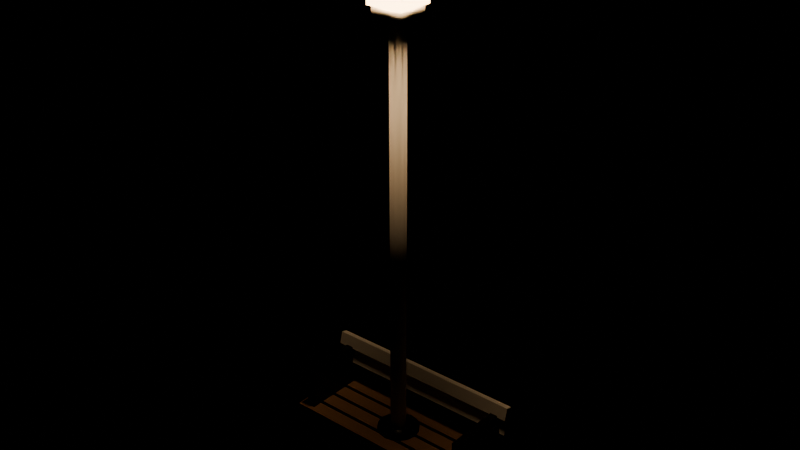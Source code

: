 # Source: library.blend  (saved by Blender 5.2.45; exported with 4.5.12 LTS)
import bpy
from mathutils import Matrix  # noqa: F401  (used for matrix-valued properties, if any)

bpy.ops.wm.read_factory_settings(use_empty=True)
scene = bpy.context.scene
scene.name = 'Scene'

# ---- collections
col_street_lamp = bpy.data.collections.new('Street Lamp'); scene.collection.children.link(col_street_lamp)

# ---- materials (node trees are filled in below, after node groups)
mat_weathered_wood = bpy.data.materials.new('Weathered Wood')
mat_weathered_wood.diffuse_color = (0.32, 0.18, 0.09, 1.0)
mat_iron = bpy.data.materials.new('Iron')
mat_iron.diffuse_color = (0.02, 0.022, 0.025, 1.0)
mat_lantern_glass = bpy.data.materials.new('Lantern Glass')
mat_lantern_glass.diffuse_color = (1.0, 0.75, 0.4, 1.0)

# ---- material node trees
mat_weathered_wood.use_nodes = True; mat_weathered_wood.node_tree.nodes.clear()
_N = mat_weathered_wood.node_tree.nodes; _L = mat_weathered_wood.node_tree.links
n0 = _N.new('ShaderNodeBsdfPrincipled'); n0.name = 'Principled BSDF'; n0.location = (-200, 100)
n0.inputs[0].default_value = (0.32, 0.18, 0.09, 1.0)
n0.inputs[2].default_value = 0.7
n0.inputs[10].default_value = 0.005
n1 = _N.new('ShaderNodeOutputMaterial'); n1.name = 'Material Output'; n1.location = (200, 100)
_L.new(n0.outputs[0], n1.inputs[0])
n1.is_active_output = True
mat_iron.use_nodes = True; mat_iron.node_tree.nodes.clear()
_N = mat_iron.node_tree.nodes; _L = mat_iron.node_tree.links
n0 = _N.new('ShaderNodeBsdfPrincipled'); n0.name = 'Principled BSDF'; n0.location = (-200, 100)
n0.inputs[0].default_value = (0.02, 0.022, 0.025, 1.0)
n0.inputs[1].default_value = 1.0
n0.inputs[2].default_value = 0.35
n0.inputs[10].default_value = 0.005
n1 = _N.new('ShaderNodeOutputMaterial'); n1.name = 'Material Output'; n1.location = (200, 100)
_L.new(n0.outputs[0], n1.inputs[0])
n1.is_active_output = True
mat_lantern_glass.use_nodes = True; mat_lantern_glass.node_tree.nodes.clear()
_N = mat_lantern_glass.node_tree.nodes; _L = mat_lantern_glass.node_tree.links
n0 = _N.new('ShaderNodeBsdfPrincipled'); n0.name = 'Principled BSDF'; n0.location = (-200, 100)
n0.inputs[0].default_value = (1.0, 0.75, 0.4, 1.0)
n0.inputs[2].default_value = 0.2
n0.inputs[10].default_value = 0.005
n0.inputs[27].default_value = (1.0, 0.62, 0.28, 1.0)
n0.inputs[28].default_value = 12.0
n1 = _N.new('ShaderNodeOutputMaterial'); n1.name = 'Material Output'; n1.location = (200, 100)
_L.new(n0.outputs[0], n1.inputs[0])
n1.is_active_output = True

# ---- lights
light_lamp_light = bpy.data.lights.new('Lamp Light', 'POINT')
light_lamp_light.color = (1.0, 0.62, 0.3)
light_lamp_light.energy = 180.0
light_lamp_light.shadow_soft_size = 0.15

# ---- meshes
me_bench = bpy.data.meshes.new('Bench')
me_bench.from_pydata([(-0.8, -0.055, -0.025), (-0.8, -0.055, 0.025), (-0.8, 0.055, -0.025), (-0.8, 0.055, 0.025), (0.8, -0.055, -0.025), (0.8, -0.055, 0.025), (0.8, 0.055, -0.025), (0.8, 0.055, 0.025), (-0.8, 0.085, -0.025), (-0.8, 0.085, 0.025), (-0.8, 0.195, -0.025), (-0.8, 0.195, 0.025), (0.8, 0.085, -0.025), (0.8, 0.085, 0.025), (0.8, 0.195, -0.025), (0.8, 0.195, 0.025), (-0.8, 0.225, -0.025), (-0.8, 0.225, 0.025), (-0.8, 0.335, -0.025), (-0.8, 0.335, 0.025), (0.8, 0.225, -0.025), (0.8, 0.225, 0.025), (0.8, 0.335, -0.025), (0.8, 0.335, 0.025), (-0.8, 0.365, -0.025), (-0.8, 0.365, 0.025), (-0.8, 0.475, -0.025), (-0.8, 0.475, 0.025), (0.8, 0.365, -0.025), (0.8, 0.365, 0.025), (0.8, 0.475, -0.025), (0.8, 0.475, 0.025), (-0.8, 0.4334, 0.2077), (-0.8, 0.4581, 0.3046), (-0.8, 0.4819, 0.1954), (-0.8, 0.5066, 0.2923), (0.8, 0.4334, 0.2077), (0.8, 0.4581, 0.3046), (0.8, 0.4819, 0.1954), (0.8, 0.5066, 0.2923), (-0.8, 0.4334, 0.3377), (-0.8, 0.4581, 0.4346), (-0.8, 0.4819, 0.3254), (-0.8, 0.5066, 0.4223), (0.8, 0.4334, 0.3377), (0.8, 0.4581, 0.4346), (0.8, 0.4819, 0.3254), (0.8, 0.5066, 0.4223), (-0.73, -0.02, -0.45), (-0.73, -0.02, 0.35), (-0.73, 0.52, -0.45), (-0.73, 0.52, 0.35), (-0.67, -0.02, -0.45), (-0.67, -0.02, 0.35), (-0.67, 0.52, -0.45), (-0.67, 0.52, 0.35), (0.67, -0.02, -0.45), (0.67, -0.02, 0.35), (0.67, 0.52, -0.45), (0.67, 0.52, 0.35), (0.73, -0.02, -0.45), (0.73, -0.02, 0.35), (0.73, 0.52, -0.45), (0.73, 0.52, 0.35)], [], [(0, 1, 3, 2), (2, 3, 7, 6), (6, 7, 5, 4), (4, 5, 1, 0), (2, 6, 4, 0), (7, 3, 1, 5), (8, 9, 11, 10), (10, 11, 15, 14), (14, 15, 13, 12), (12, 13, 9, 8), (10, 14, 12, 8), (15, 11, 9, 13), (16, 17, 19, 18), (18, 19, 23, 22), (22, 23, 21, 20), (20, 21, 17, 16), (18, 22, 20, 16), (23, 19, 17, 21), (24, 25, 27, 26), (26, 27, 31, 30), (30, 31, 29, 28), (28, 29, 25, 24), (26, 30, 28, 24), (31, 27, 25, 29), (32, 33, 35, 34), (34, 35, 39, 38), (38, 39, 37, 36), (36, 37, 33, 32), (34, 38, 36, 32), (39, 35, 33, 37), (40, 41, 43, 42), (42, 43, 47, 46), (46, 47, 45, 44), (44, 45, 41, 40), (42, 46, 44, 40), (47, 43, 41, 45), (48, 49, 51, 50), (50, 51, 55, 54), (54, 55, 53, 52), (52, 53, 49, 48), (50, 54, 52, 48), (55, 51, 49, 53), (56, 57, 59, 58), (58, 59, 63, 62), (62, 63, 61, 60), (60, 61, 57, 56), (58, 62, 60, 56), (63, 59, 57, 61)])
me_bench.polygons.foreach_set('material_index', [0, 0, 0, 0, 0, 0, 0, 0, 0, 0, 0, 0, 0, 0, 0, 0, 0, 0, 0, 0, 0, 0, 0, 0, 1, 1, 1, 1, 1, 1, 1, 1, 1, 1, 1, 1, 2, 2, 2, 2, 2, 2, 2, 2, 2, 2, 2, 2])
_uv = me_bench.uv_layers.new(name='UVMap')
_uv.uv.foreach_set('vector', [0.375, 0.0, 0.625, 0.0, 0.625, 0.25, 0.375, 0.25, 0.375, 0.25, 0.625, 0.25, 0.625, 0.5, 0.375, 0.5, 0.375, 0.5, 0.625, 0.5, 0.625, 0.75, 0.375, 0.75, 0.375, 0.75, 0.625, 0.75, 0.625, 1.0, 0.375, 1.0, 0.125, 0.5, 0.375, 0.5, 0.375, 0.75, 0.125, 0.75, 0.625, 0.5, 0.875, 0.5, 0.875, 0.75, 0.625, 0.75, 0.375, 0.0, 0.625, 0.0, 0.625, 0.25, 0.375, 0.25, 0.375, 0.25, 0.625, 0.25, 0.625, 0.5, 0.375, 0.5, 0.375, 0.5, 0.625, 0.5, 0.625, 0.75, 0.375, 0.75, 0.375, 0.75, 0.625, 0.75, 0.625, 1.0, 0.375, 1.0, 0.125, 0.5, 0.375, 0.5, 0.375, 0.75, 0.125, 0.75, 0.625, 0.5, 0.875, 0.5, 0.875, 0.75, 0.625, 0.75, 0.375, 0.0, 0.625, 0.0, 0.625, 0.25, 0.375, 0.25, 0.375, 0.25, 0.625, 0.25, 0.625, 0.5, 0.375, 0.5, 0.375, 0.5, 0.625, 0.5, 0.625, 0.75, 0.375, 0.75, 0.375, 0.75, 0.625, 0.75, 0.625, 1.0, 0.375, 1.0, 0.125, 0.5, 0.375, 0.5, 0.375, 0.75, 0.125, 0.75, 0.625, 0.5, 0.875, 0.5, 0.875, 0.75, 0.625, 0.75, 0.375, 0.0, 0.625, 0.0, 0.625, 0.25, 0.375, 0.25, 0.375, 0.25, 0.625, 0.25, 0.625, 0.5, 0.375, 0.5, 0.375, 0.5, 0.625, 0.5, 0.625, 0.75, 0.375, 0.75, 0.375, 0.75, 0.625, 0.75, 0.625, 1.0, 0.375, 1.0, 0.125, 0.5, 0.375, 0.5, 0.375, 0.75, 0.125, 0.75, 0.625, 0.5, 0.875, 0.5, 0.875, 0.75, 0.625, 0.75, 0.375, 0.0, 0.625, 0.0, 0.625, 0.25, 0.375, 0.25, 0.375, 0.25, 0.625, 0.25, 0.625, 0.5, 0.375, 0.5, 0.375, 0.5, 0.625, 0.5, 0.625, 0.75, 0.375, 0.75, 0.375, 0.75, 0.625, 0.75, 0.625, 1.0, 0.375, 1.0, 0.125, 0.5, 0.375, 0.5, 0.375, 0.75, 0.125, 0.75, 0.625, 0.5, 0.875, 0.5, 0.875, 0.75, 0.625, 0.75, 0.375, 0.0, 0.625, 0.0, 0.625, 0.25, 0.375, 0.25, 0.375, 0.25, 0.625, 0.25, 0.625, 0.5, 0.375, 0.5, 0.375, 0.5, 0.625, 0.5, 0.625, 0.75, 0.375, 0.75, 0.375, 0.75, 0.625, 0.75, 0.625, 1.0, 0.375, 1.0, 0.125, 0.5, 0.375, 0.5, 0.375, 0.75, 0.125, 0.75, 0.625, 0.5, 0.875, 0.5, 0.875, 0.75, 0.625, 0.75, 0.375, 0.0, 0.625, 0.0, 0.625, 0.25, 0.375, 0.25, 0.375, 0.25, 0.625, 0.25, 0.625, 0.5, 0.375, 0.5, 0.375, 0.5, 0.625, 0.5, 0.625, 0.75, 0.375, 0.75, 0.375, 0.75, 0.625, 0.75, 0.625, 1.0, 0.375, 1.0, 0.125, 0.5, 0.375, 0.5, 0.375, 0.75, 0.125, 0.75, 0.625, 0.5, 0.875, 0.5, 0.875, 0.75, 0.625, 0.75, 0.375, 0.0, 0.625, 0.0, 0.625, 0.25, 0.375, 0.25, 0.375, 0.25, 0.625, 0.25, 0.625, 0.5, 0.375, 0.5, 0.375, 0.5, 0.625, 0.5, 0.625, 0.75, 0.375, 0.75, 0.375, 0.75, 0.625, 0.75, 0.625, 1.0, 0.375, 1.0, 0.125, 0.5, 0.375, 0.5, 0.375, 0.75, 0.125, 0.75, 0.625, 0.5, 0.875, 0.5, 0.875, 0.75, 0.625, 0.75])
me_bench.materials.append(mat_weathered_wood)
me_bench.materials.append(None)
me_bench.materials.append(mat_iron)
me_bench.update()
me_post = bpy.data.meshes.new('Post')
me_post.from_pydata([(0.0, 0.16, -0.25), (0.0, 0.16, 0.25), (0.06123, 0.1478, -0.25), (0.06123, 0.1478, 0.25), (0.1131, 0.1131, -0.25), (0.1131, 0.1131, 0.25), (0.1478, 0.06123, -0.25), (0.1478, 0.06123, 0.25), (0.16, 0.0, -0.25), (0.16, 0.0, 0.25), (0.1478, -0.06123, -0.25), (0.1478, -0.06123, 0.25), (0.1131, -0.1131, -0.25), (0.1131, -0.1131, 0.25), (0.06123, -0.1478, -0.25), (0.06123, -0.1478, 0.25), (0.0, -0.16, -0.25), (0.0, -0.16, 0.25), (-0.06123, -0.1478, -0.25), (-0.06123, -0.1478, 0.25), (-0.1131, -0.1131, -0.25), (-0.1131, -0.1131, 0.25), (-0.1478, -0.06123, -0.25), (-0.1478, -0.06123, 0.25), (-0.16, 0.0, -0.25), (-0.16, 0.0, 0.25), (-0.1478, 0.06123, -0.25), (-0.1478, 0.06123, 0.25), (-0.1131, 0.1131, -0.25), (-0.1131, 0.1131, 0.25), (-0.06123, 0.1478, -0.25), (-0.06123, 0.1478, 0.25), (0.0, 0.06, 0.05), (0.0, 0.06, 3.45), (0.03, 0.05196, 0.05), (0.03, 0.05196, 3.45), (0.05196, 0.03, 0.05), (0.05196, 0.03, 3.45), (0.06, 0.0, 0.05), (0.06, 0.0, 3.45), (0.05196, -0.03, 0.05), (0.05196, -0.03, 3.45), (0.03, -0.05196, 0.05), (0.03, -0.05196, 3.45), (0.0, -0.06, 0.05), (0.0, -0.06, 3.45), (-0.03, -0.05196, 0.05), (-0.03, -0.05196, 3.45), (-0.05196, -0.03, 0.05), (-0.05196, -0.03, 3.45), (-0.06, 0.0, 0.05), (-0.06, 0.0, 3.45), (-0.05196, 0.03, 0.05), (-0.05196, 0.03, 3.45), (-0.03, 0.05196, 0.05), (-0.03, 0.05196, 3.45), (-0.2263, 0.2263, 3.86), (0.2263, 0.2263, 3.86), (0.2263, -0.2263, 3.86), (-0.2263, -0.2263, 3.86), (0.0, 0.0, 4.14), (-0.1202, 0.1202, 3.44), (-0.1202, 0.1202, 3.5), (0.1202, 0.1202, 3.44), (0.1202, 0.1202, 3.5), (0.1202, -0.1202, 3.44), (0.1202, -0.1202, 3.5), (-0.1202, -0.1202, 3.44), (-0.1202, -0.1202, 3.5)], [], [(0, 1, 3, 2), (2, 3, 5, 4), (4, 5, 7, 6), (6, 7, 9, 8), (8, 9, 11, 10), (10, 11, 13, 12), (12, 13, 15, 14), (14, 15, 17, 16), (16, 17, 19, 18), (18, 19, 21, 20), (20, 21, 23, 22), (22, 23, 25, 24), (24, 25, 27, 26), (26, 27, 29, 28), (3, 1, 31, 29, 27, 25, 23, 21, 19, 17, 15, 13, 11, 9, 7, 5), (28, 29, 31, 30), (30, 31, 1, 0), (0, 2, 4, 6, 8, 10, 12, 14, 16, 18, 20, 22, 24, 26, 28, 30), (32, 33, 35, 34), (34, 35, 37, 36), (36, 37, 39, 38), (38, 39, 41, 40), (40, 41, 43, 42), (42, 43, 45, 44), (44, 45, 47, 46), (46, 47, 49, 48), (48, 49, 51, 50), (50, 51, 53, 52), (35, 33, 55, 53, 51, 49, 47, 45, 43, 41, 39, 37), (52, 53, 55, 54), (54, 55, 33, 32), (32, 34, 36, 38, 40, 42, 44, 46, 48, 50, 52, 54), (56, 60, 57), (57, 60, 58), (56, 57, 58, 59), (58, 60, 59), (59, 60, 56), (61, 62, 64, 63), (63, 64, 66, 65), (64, 62, 68, 66), (65, 66, 68, 67), (67, 68, 62, 61), (61, 63, 65, 67)])
me_post.polygons.foreach_set('use_smooth', [True] * 43)
me_post.polygons.foreach_set('material_index', [0, 0, 0, 0, 0, 0, 0, 0, 0, 0, 0, 0, 0, 0, 0, 0, 0, 0, 1, 1, 1, 1, 1, 1, 1, 1, 1, 1, 1, 1, 1, 1, 1, 1, 1, 1, 1, 1, 1, 1, 1, 1, 1])
_uv = me_post.uv_layers.new(name='UVMap')
_uv.uv.foreach_set('vector', [1.0, 0.5, 1.0, 1.0, 0.9375, 1.0, 0.9375, 0.5, 0.9375, 0.5, 0.9375, 1.0, 0.875, 1.0, 0.875, 0.5, 0.875, 0.5, 0.875, 1.0, 0.8125, 1.0, 0.8125, 0.5, 0.8125, 0.5, 0.8125, 1.0, 0.75, 1.0, 0.75, 0.5, 0.75, 0.5, 0.75, 1.0, 0.6875, 1.0, 0.6875, 0.5, 0.6875, 0.5, 0.6875, 1.0, 0.625, 1.0, 0.625, 0.5, 0.625, 0.5, 0.625, 1.0, 0.5625, 1.0, 0.5625, 0.5, 0.5625, 0.5, 0.5625, 1.0, 0.5, 1.0, 0.5, 0.5, 0.5, 0.5, 0.5, 1.0, 0.4375, 1.0, 0.4375, 0.5, 0.4375, 0.5, 0.4375, 1.0, 0.375, 1.0, 0.375, 0.5, 0.375, 0.5, 0.375, 1.0, 0.3125, 1.0, 0.3125, 0.5, 0.3125, 0.5, 0.3125, 1.0, 0.25, 1.0, 0.25, 0.5, 0.25, 0.5, 0.25, 1.0, 0.1875, 1.0, 0.1875, 0.5, 0.1875, 0.5, 0.1875, 1.0, 0.125, 1.0, 0.125, 0.5, 0.3418, 0.4717, 0.25, 0.49, 0.1582, 0.4717, 0.08029, 0.4197, 0.02827, 0.3418, 0.01, 0.25, 0.02827, 0.1582, 0.08029, 0.08029, 0.1582, 0.02827, 0.25, 0.01, 0.3418, 0.02827, 0.4197, 0.08029, 0.4717, 0.1582, 0.49, 0.25, 0.4717, 0.3418, 0.4197, 0.4197, 0.125, 0.5, 0.125, 1.0, 0.0625, 1.0, 0.0625, 0.5, 0.0625, 0.5, 0.0625, 1.0, 0.0, 1.0, 0.0, 0.5, 0.75, 0.49, 0.8418, 0.4717, 0.9197, 0.4197, 0.9717, 0.3418, 0.99, 0.25, 0.9717, 0.1582, 0.9197, 0.08029, 0.8418, 0.02827, 0.75, 0.01, 0.6582, 0.02827, 0.5803, 0.08029, 0.5283, 0.1582, 0.51, 0.25, 0.5283, 0.3418, 0.5803, 0.4197, 0.6582, 0.4717, 1.0, 0.5, 1.0, 1.0, 0.9167, 1.0, 0.9167, 0.5, 0.9167, 0.5, 0.9167, 1.0, 0.8333, 1.0, 0.8333, 0.5, 0.8333, 0.5, 0.8333, 1.0, 0.75, 1.0, 0.75, 0.5, 0.75, 0.5, 0.75, 1.0, 0.6667, 1.0, 0.6667, 0.5, 0.6667, 0.5, 0.6667, 1.0, 0.5833, 1.0, 0.5833, 0.5, 0.5833, 0.5, 0.5833, 1.0, 0.5, 1.0, 0.5, 0.5, 0.5, 0.5, 0.5, 1.0, 0.4167, 1.0, 0.4167, 0.5, 0.4167, 0.5, 0.4167, 1.0, 0.3333, 1.0, 0.3333, 0.5, 0.3333, 0.5, 0.3333, 1.0, 0.25, 1.0, 0.25, 0.5, 0.25, 0.5, 0.25, 1.0, 0.1667, 1.0, 0.1667, 0.5, 0.37, 0.4578, 0.25, 0.49, 0.13, 0.4578, 0.04215, 0.37, 0.01, 0.25, 0.04215, 0.13, 0.13, 0.04215, 0.25, 0.01, 0.37, 0.04215, 0.4578, 0.13, 0.49, 0.25, 0.4578, 0.37, 0.1667, 0.5, 0.1667, 1.0, 0.08333, 1.0, 0.08333, 0.5, 0.08333, 0.5, 0.08333, 1.0, 7.451e-08, 1.0, 7.451e-08, 0.5, 0.75, 0.49, 0.87, 0.4578, 0.9578, 0.37, 0.99, 0.25, 0.9578, 0.13, 0.87, 0.04215, 0.75, 0.01, 0.63, 0.04215, 0.5422, 0.13, 0.51, 0.25, 0.5422, 0.37, 0.63, 0.4578, 0.25, 0.49, 0.25, 0.25, 0.49, 0.25, 0.49, 0.25, 0.25, 0.25, 0.25, 0.01, 0.75, 0.49, 0.99, 0.25, 0.75, 0.01, 0.51, 0.25, 0.25, 0.01, 0.25, 0.25, 0.01, 0.25, 0.01, 0.25, 0.25, 0.25, 0.25, 0.49, 1.0, 0.5, 1.0, 1.0, 0.75, 1.0, 0.75, 0.5, 0.75, 0.5, 0.75, 1.0, 0.5, 1.0, 0.5, 0.5, 0.49, 0.25, 0.25, 0.49, 0.01, 0.25, 0.25, 0.01, 0.5, 0.5, 0.5, 1.0, 0.25, 1.0, 0.25, 0.5, 0.25, 0.5, 0.25, 1.0, 0.0, 1.0, 0.0, 0.5, 0.75, 0.49, 0.99, 0.25, 0.75, 0.01, 0.51, 0.25])
me_post.materials.append(mat_iron)
me_post.materials.append(None)
me_post.update()
me_lantern = bpy.data.meshes.new('Lantern')
me_lantern.from_pydata([(0.0, 0.2, -0.2), (0.0, 0.2, 0.2), (0.2, 0.0, -0.2), (0.2, 0.0, 0.2), (0.0, -0.2, -0.2), (0.0, -0.2, 0.2), (-0.2, 0.0, -0.2), (-0.2, 0.0, 0.2)], [], [(0, 1, 3, 2), (2, 3, 5, 4), (3, 1, 7, 5), (4, 5, 7, 6), (6, 7, 1, 0), (0, 2, 4, 6)])
_uv = me_lantern.uv_layers.new(name='UVMap')
_uv.uv.foreach_set('vector', [1.0, 0.5, 1.0, 1.0, 0.75, 1.0, 0.75, 0.5, 0.75, 0.5, 0.75, 1.0, 0.5, 1.0, 0.5, 0.5, 0.49, 0.25, 0.25, 0.49, 0.01, 0.25, 0.25, 0.01, 0.5, 0.5, 0.5, 1.0, 0.25, 1.0, 0.25, 0.5, 0.25, 0.5, 0.25, 1.0, 0.0, 1.0, 0.0, 0.5, 0.75, 0.49, 0.99, 0.25, 0.75, 0.01, 0.51, 0.25])
me_lantern.materials.append(mat_lantern_glass)
me_lantern.update()

# ---- objects
ob_bench = bpy.data.objects.new('Bench', me_bench)
ob_post = bpy.data.objects.new('Post', me_post)
ob_lantern = bpy.data.objects.new('Lantern', me_lantern)
ob_lamp_light = bpy.data.objects.new('Lamp Light', light_lamp_light)

# ---- transforms, parenting, visibility, modifiers, constraints
ob_bench.location = (0.0, -0.2, 0.45)
ob_post.location = (0.0, 0.0, 0.25)
ob_lantern.parent = ob_post
ob_lantern.matrix_parent_inverse = Matrix(((1.0, -0.0, 0.0, -0.0), (-0.0, 1.0, -0.0, 0.0), (0.0, -0.0, 1.0, -0.25), (-0.0, 0.0, -0.0, 1.0)))
ob_lantern.location = (0.0, 0.0, 3.95)
ob_lantern.rotation_euler = (0.0, 0.0, 0.7854)
ob_lantern.visible_shadow = False
ob_lamp_light.parent = ob_post
ob_lamp_light.matrix_parent_inverse = Matrix(((1.0, -0.0, 0.0, -0.0), (-0.0, 1.0, -0.0, 0.0), (0.0, -0.0, 1.0, -0.25), (-0.0, 0.0, -0.0, 1.0)))
ob_lamp_light.location = (0.0, 0.0, 3.95)

# ---- collection membership
scene.collection.objects.link(ob_bench)
col_street_lamp.objects.link(ob_post)
col_street_lamp.objects.link(ob_lantern)
col_street_lamp.objects.link(ob_lamp_light)

# ---- scene / render settings (as saved in the file)
scene.frame_start = 1; scene.frame_end = 250; scene.frame_set(1)
scene.render.engine = 'BLENDER_EEVEE_NEXT'
scene.render.bake_bias = 0.0
scene.render.bake_samples = 0
scene.render.compositor_device = 'GPU'
scene.eevee.use_volume_custom_range = False
scene.eevee.fast_gi_thickness_near = 0.1
scene.eevee.fast_gi_thickness_far = 0.0
scene.eevee.ray_tracing_options.screen_trace_thickness = 0.1
bpy.context.view_layer.update()

# ---- added for rendering (the .blend has no active camera): camera
cam_auto = bpy.data.cameras.new('AutoCamera')
cam_auto.lens = 50.0
cam_auto.sensor_width = 36.0
cam_auto.clip_end = 1000.0
ob_auto_camera = bpy.data.objects.new('AutoCamera', cam_auto)
scene.collection.objects.link(ob_auto_camera)
ob_auto_camera.location = (4.35893, -5.21214, 5.68214)
ob_auto_camera.rotation_euler = (1.09748, -7.21219e-08, 0.694738)
scene.camera = ob_auto_camera
bpy.context.view_layer.update()
